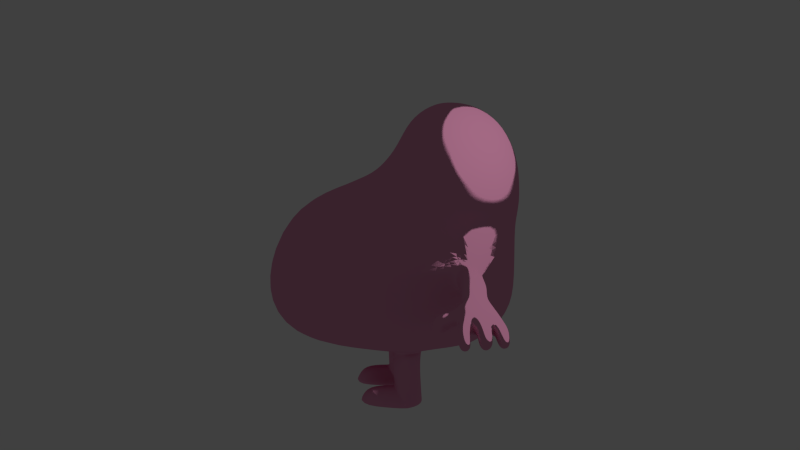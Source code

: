 # Source: mr_greedy.blend  (saved by Blender 2.78.0; exported with 4.5.12 LTS)
import bpy
from mathutils import Matrix  # noqa: F401  (used for matrix-valued properties, if any)

bpy.ops.wm.read_factory_settings(use_empty=True)
scene = bpy.context.scene
scene.name = 'Scene'

# ---- collections
col_collection_1 = bpy.data.collections.new('Collection 1'); scene.collection.children.link(col_collection_1)

# ---- materials (node trees are filled in below, after node groups)
mat_material_001 = bpy.data.materials.new('Material.001')
mat_material_001.alpha_threshold = 0.0
mat_material_001.diffuse_color = (0.8, 0.3102, 0.5022, 1.0)
mat_material_001.roughness = 0.5

# ---- material node trees
mat_material_001.use_nodes = True; mat_material_001.node_tree.nodes.clear()
_N = mat_material_001.node_tree.nodes; _L = mat_material_001.node_tree.links
n0 = _N.new('ShaderNodeOutputMaterial'); n0.name = 'Material Output'; n0.location = (300, 300)
n1 = _N.new('ShaderNodeBsdfToon'); n1.name = 'Toon BSDF'; n1.location = (10, 300)
n1.inputs[0].default_value = (0.8, 0.3102, 0.5022, 1.0)
_L.new(n1.outputs[0], n0.inputs[0])
n0.is_active_output = True

# ---- world
world_world = bpy.data.worlds.new('World'); scene.world = world_world
world_world.color = (0.05088, 0.05088, 0.05088)
world_world.use_sun_shadow = False
world_world.sun_shadow_jitter_overblur = 0.0
world_world.cycles.sampling_method = 'NONE'
world_world.cycles.sample_map_resolution = 256

# ---- cameras
cam_camera = bpy.data.cameras.new('Camera')
cam_camera.clip_end = 100.0
cam_camera.lens = 35.0
cam_camera.sensor_width = 32.0
cam_camera.sensor_height = 18.0
cam_camera.ortho_scale = 7.314
cam_camera.dof.focus_distance = 0.0

# ---- lights
light_lamp = bpy.data.lights.new('Lamp', 'POINT')
light_lamp.transmission_factor = 0.0
light_lamp.cutoff_distance = 30.0
light_lamp.energy = 100.0
light_lamp.shadow_buffer_clip_start = 1.001
light_lamp.shadow_soft_size = 0.1
light_lamp.shadow_maximum_resolution = 0.006
light_lamp.use_absolute_resolution = True
light_lamp.cycles.use_multiple_importance_sampling = False

# ---- meshes
me_sphere_002 = bpy.data.meshes.new('Sphere.002')
me_sphere_002.from_pydata([(-0.2303, 0.0, 0.9519), (-0.4218, 0.0, 0.786), (-0.5252, 0.0, 0.5177), (-0.7955, 0.0, 0.2347), (-1.798, 0.0, -0.9432), (-1.6, 0.0, -1.27), (-1.234, 0.0, -1.394), (-0.08238, 0.0, -1.406), (-0.2054, -0.1201, 0.9529), (-0.3909, -0.2416, 0.7884), (-0.4914, -0.3229, 0.5119), (-0.7145, -0.3465, 0.2171), (-1.741, -0.4346, -0.9452), (-1.513, -0.3535, -1.283), (-1.177, -0.1913, -1.39), (-0.126, -0.225, 0.9547), (-0.2514, -0.4356, 0.7925), (-0.3186, -0.5763, 0.4854), (-0.3827, -0.6245, 0.06734), (-1.437, -0.7107, -0.8935), (-1.255, -0.6116, -1.303), (-0.4683, -0.2971, -1.484), (0.01108, -0.2635, 0.9552), (0.01108, -0.5066, 0.7927), (0.01108, -0.669, 0.4948), (0.01108, -0.7261, 0.07513), (0.2177, -0.8373, -0.5961), (0.04579, -0.6775, -1.132), (0.09523, -0.3905, -1.482), (0.01108, 0.0, 1.012), (0.1545, -0.225, 0.9552), (0.276, -0.4356, 0.7927), (0.3573, -0.5763, 0.4948), (0.3858, -0.6257, 0.07513), (0.4165, -0.6231, -0.7923), (0.3743, -0.5855, -1.136), (0.2478, -0.3208, -1.438), (0.2594, -0.1201, 0.9552), (0.47, -0.2416, 0.7927), (0.6107, -0.3229, 0.4948), (0.6601, -0.3514, 0.07513), (0.7151, -0.4255, -0.8233), (0.6216, -0.3536, -1.142), (0.3722, -0.1787, -1.429), (0.2979, 0.0, 0.9552), (0.541, 0.0, 0.7927), (0.7034, 0.0, 0.4948), (0.7605, 0.0, 0.07513), (0.746, 0.0, -0.802), (0.7111, 0.0, -1.145), (0.4242, 0.0, -1.343), (-1.721, 0.0, -0.4586), (-1.59, -0.4041, -0.2397), (-1.251, -0.7093, -0.2596), (0.222, -0.8281, -0.4525), (0.4008, -0.5854, -0.3426), (0.6354, -0.3371, -0.2334), (0.732, 0.0, -0.2334), (-1.382, 0.0, -0.1676), (-1.289, -0.4347, 0.05329), (-0.7266, -0.5523, -0.0261), (0.04785, -0.6848, -0.1329), (0.3682, -0.578, -0.09029), (0.6477, -0.3443, -0.07912), (0.7462, 0.0, -0.07912), (-0.1214, -0.4711, 0.7927), (-0.06025, -0.2443, 0.9551), (-0.2651, -0.3821, -1.482), (-0.4552, -0.6477, -1.282), (-0.0315, -0.8387, -0.5885), (-0.1763, -0.6759, 0.07513), (-0.162, -0.6227, 0.4949), (-0.02717, -0.8295, -0.4449), (-0.3261, -0.6756, -0.1387), (-0.6513, 0.0, 0.3611), (-0.6009, -0.3375, 0.3516), (-0.357, -0.6062, 0.267), (0.01108, -0.7044, 0.2772), (0.375, -0.6069, 0.2772), (0.6413, -0.3406, 0.2772), (0.7388, 0.0, 0.2772), (-0.1712, -0.6557, 0.277), (-0.4963, 0.0, -1.453), (0.03466, 0.0, -1.366), (-0.09795, -0.3844, -1.478), (-0.724, -0.3412, -1.468), (-0.296, -0.07802, -1.448), (-0.4103, -0.07128, -1.455), (-0.208, -0.1439, -1.453), (-0.3786, -0.387, -1.489), (-0.4816, -0.1633, -1.47), (-0.195, -0.273, -1.467), (-0.4746, -0.3099, -1.565), (-0.2715, -0.3926, -1.565), (-0.3024, -0.08627, -1.565), (-0.4166, -0.08272, -1.565), (-0.214, -0.1592, -1.565), (-0.3851, -0.3979, -1.565), (-0.4879, -0.1768, -1.565), (-0.2012, -0.2866, -1.565), (-0.4692, -0.3012, -1.698), (-0.2668, -0.3744, -1.698), (-0.2968, -0.08095, -1.698), (-0.4106, -0.08242, -1.698), (-0.2082, -0.1558, -1.698), (-0.3801, -0.383, -1.698), (-0.482, -0.1746, -1.698), (-0.1957, -0.2776, -1.698), (-0.4514, -0.3122, -1.869), (-0.2499, -0.3718, -1.869), (-0.2786, -0.09767, -1.869), (-0.3919, -0.1068, -1.869), (-0.1902, -0.1698, -1.869), (-0.363, -0.3839, -1.869), (-0.4635, -0.1961, -1.869), (-0.1783, -0.2833, -1.869), (-0.2309, -0.3845, -2.038), (-0.2598, -0.09633, -2.038), (-0.373, -0.1102, -2.038), (-0.1703, -0.1688, -2.038), (-0.3455, -0.4364, -2.038), (-0.1583, -0.2835, -2.038), (-0.4514, -0.3122, -1.869), (-0.4635, -0.1961, -1.869), (-0.373, -0.1102, -2.038), (-0.3455, -0.4364, -2.038), (-0.7345, -0.3124, -1.869), (-0.7464, -0.1993, -1.869), (-0.8308, -0.1107, -2.038), (-0.8022, -0.3839, -2.038), (-0.2266, -0.3797, -2.058), (-0.2556, -0.09384, -2.058), (-0.3688, -0.1077, -2.058), (-0.1661, -0.1663, -2.058), (-0.3413, -0.4317, -2.058), (-0.1541, -0.281, -2.058), (-0.3688, -0.1077, -2.058), (-0.3413, -0.4317, -2.058), (-0.8267, -0.1083, -2.058), (-0.7981, -0.3814, -2.058), (0.1572, -0.7439, -0.8272), (-0.3325, -0.7725, -0.5369), (-0.3359, -0.7771, -1.024), (0.2391, -0.8326, -0.5249), (0.09958, -0.8242, -0.3769), (0.09093, -0.8426, -0.6641), (-0.04861, -0.8342, -0.5161), (0.1945, -0.8915, -0.6105), (0.1855, -0.9121, -0.4275), (0.01113, -0.8918, -0.6082), (0.003928, -0.8997, -0.4217), (0.228, -0.9017, -0.5195), (0.09497, -0.9175, -0.383), (0.1047, -0.8873, -0.6473), (-0.03133, -0.9021, -0.5162), (0.1945, -1.045, -0.638), (0.1855, -1.045, -0.4549), (0.01113, -1.045, -0.6357), (0.002147, -1.045, -0.4526), (0.228, -1.045, -0.5316), (0.09196, -1.045, -0.4159), (0.1047, -1.045, -0.6747), (-0.03133, -1.045, -0.5491), (0.1945, -1.099, -0.6557), (0.1855, -1.127, -0.4737), (0.01113, -1.099, -0.6534), (0.002147, -1.127, -0.4714), (0.228, -1.112, -0.5603), (0.09196, -1.133, -0.4349), (0.1047, -1.093, -0.6923), (-0.03133, -1.113, -0.5619), (0.1848, -1.202, -0.7057), (0.1768, -1.219, -0.5293), (-0.01446, -1.188, -0.7045), (-0.006847, -1.234, -0.5224), (0.2092, -1.202, -0.6119), (0.08479, -1.225, -0.4861), (0.09523, -1.198, -0.7425), (-0.05332, -1.207, -0.6126), (-0.003318, -1.241, -0.6697), (0.1007, -1.255, -0.783), (0.09616, -1.296, -0.5269), (0.2209, -1.265, -0.6569), (-0.02778, -1.291, -0.5438), (-0.01939, -1.255, -0.7443), (0.1917, -1.286, -0.5697), (0.1848, -1.259, -0.7492), (0.02293, -1.4, -0.7933), (0.01785, -1.484, -0.8301), (0.03328, -1.327, -0.7772), (0.05482, -1.251, -0.7657), (0.04507, -1.196, -0.7232), (0.0579, -1.096, -0.6728), (0.0579, -1.045, -0.6552), (0.0579, -0.8895, -0.6277), (0.01958, -0.8417, -0.6427), (0.1797, -1.329, -0.7753), (0.1923, -1.404, -0.7972), (0.1968, -1.497, -0.831), (0.143, -1.252, -0.767), (0.1399, -1.199, -0.7238), (0.1496, -1.096, -0.674), (0.1496, -1.045, -0.6564), (0.1496, -0.8894, -0.6289), (0.1634, -0.8409, -0.647), (0.1624, -1.36, -0.5706), (0.1739, -1.426, -0.6105), (0.1921, -1.511, -0.7033), (0.1447, -1.292, -0.5356), (0.131, -1.222, -0.5003), (0.1387, -1.13, -0.4543), (0.1387, -1.045, -0.4354), (0.1387, -0.9141, -0.4037), (0.1709, -0.8251, -0.3984), (-0.1154, -1.488, -0.7468), (0.3063, -1.476, -0.8426), (0.2974, -1.493, -0.6998), (-0.07182, -1.479, -0.8226), (-0.07881, -1.491, -0.6818), (0.3456, -1.48, -0.773), (0.09096, -1.497, -0.6491), (0.1097, -1.486, -0.8253), (0.1082, -1.408, -0.7982), (0.08878, -1.424, -0.5993), (0.2941, -1.41, -0.7138), (-0.0767, -1.407, -0.6272), (-0.07123, -1.397, -0.7691), (0.2539, -1.419, -0.6395), (0.2726, -1.402, -0.7809), (-0.102, -1.421, -0.7015), (0.2439, -1.332, -0.7529), (0.2274, -1.354, -0.6081), (-0.04577, -1.324, -0.7792), (-0.05298, -1.344, -0.5834), (0.2633, -1.34, -0.6844), (0.09067, -1.362, -0.5652), (0.1063, -1.33, -0.782), (0.02007, -1.359, -0.5688), (0.04357, -1.299, -0.5342), (0.03992, -1.224, -0.499), (0.04705, -1.13, -0.4531), (0.04705, -1.045, -0.4342), (0.05254, -0.9085, -0.403), (0.02707, -0.8259, -0.394), (0.006008, -1.421, -0.6064), (0.003929, -1.495, -0.683), (-0.06886, -1.679, -0.898), (0.1084, -1.684, -0.8957), (0.2816, -1.65, -0.8875), (-0.002958, -1.503, -0.8358), (-0.01074, -1.521, -0.7284), (-0.01539, -1.584, -0.7548), (-0.09448, -1.587, -0.7286), (-0.1473, -1.566, -0.7935), (-0.09662, -1.547, -0.8647), (-0.01561, -1.556, -0.8501), (0.09545, -1.613, -0.716), (0.1665, -1.601, -0.7442), (0.0357, -1.598, -0.7575), (0.1747, -1.577, -0.8121), (0.04272, -1.572, -0.8282), (0.1116, -1.568, -0.849), (0.2985, -1.575, -0.7276), (0.3464, -1.545, -0.8009), (0.1999, -1.547, -0.8419), (0.2045, -1.578, -0.7478), (0.2912, -1.526, -0.8696), (-0.09355, -1.679, -0.8124), (-0.09611, -1.618, -0.92), (-0.02231, -1.629, -0.9011), (-0.02073, -1.667, -0.8346), (-0.1401, -1.648, -0.8652), (0.1005, -1.686, -0.7889), (0.04471, -1.666, -0.8231), (0.05155, -1.63, -0.8803), (0.1649, -1.669, -0.812), (0.1714, -1.634, -0.8669), (0.114, -1.614, -0.9026), (0.3018, -1.652, -0.8116), (0.2222, -1.605, -0.8862), (0.2892, -1.582, -0.9064), (0.3383, -1.611, -0.8601), (0.2301, -1.649, -0.828), (-0.1057, -1.243, -0.7383), (-0.1149, -1.273, -0.6755), (-0.1078, -1.264, -0.8005), (-0.156, -1.398, -0.6807), (-0.1383, -1.379, -0.8001), (-0.1561, -1.412, -0.7444), (-0.1192, -1.321, -0.8183), (-0.1353, -1.339, -0.6515), (-0.1748, -1.24, -0.7202), (-0.2054, -1.28, -0.674), (-0.1518, -1.248, -0.7844), (-0.2239, -1.398, -0.7175), (-0.1704, -1.365, -0.8279), (-0.201, -1.406, -0.7817), (-0.15, -1.3, -0.829), (-0.2257, -1.346, -0.6729), (-0.3007, -1.259, -0.7938), (-0.316, -1.297, -0.7386), (-0.2653, -1.27, -0.8516), (-0.2676, -1.414, -0.7452), (-0.2167, -1.387, -0.858), (-0.233, -1.426, -0.8036), (-0.2305, -1.323, -0.8782), (-0.3022, -1.361, -0.7184), (-0.3155, -1.395, -0.837), (0.1651, -1.558, -0.7195), (0.1746, -1.542, -0.7991), (0.1098, -1.533, -0.8263), (0.09382, -1.561, -0.6888), (0.03251, -1.553, -0.7282), (0.04017, -1.537, -0.8122), (-0.05059, -0.6963, -0.2959)], [], [(58, 59, 11, 3), (2, 10, 9, 1), (5, 13, 12, 4), (74, 75, 10, 2), (1, 9, 8, 0), (6, 14, 13, 5), (13, 20, 19, 12), (75, 76, 17, 10), (9, 16, 15, 8), (14, 85, 20, 13), (59, 60, 18, 11), (10, 17, 16, 9), (65, 23, 22, 66), (84, 28, 27, 68), (73, 61, 25, 70), (71, 24, 23, 65), (68, 27, 140, 142), (81, 77, 24, 71), (28, 36, 35, 27), (61, 62, 33, 25), (24, 32, 31, 23), (27, 35, 34, 140), (77, 78, 32, 24), (23, 31, 30, 22), (35, 42, 41, 34), (78, 79, 39, 32), (31, 38, 37, 30), (36, 43, 42, 35), (62, 63, 40, 33), (32, 39, 38, 31), (42, 49, 48, 41), (79, 80, 46, 39), (38, 45, 44, 37), (43, 50, 49, 42), (63, 64, 47, 40), (39, 46, 45, 38), (0, 8, 29), (8, 15, 29), (15, 66, 22, 29), (83, 50, 43, 36, 28), (22, 30, 29), (83, 28, 84, 7), (30, 37, 29), (6, 82, 85, 14), (37, 44, 29), (41, 48, 57, 56), (34, 41, 56, 55), (143, 26, 34), (12, 19, 53, 52), (4, 12, 52, 51), (56, 57, 64, 63), (55, 56, 63, 62), (62, 213, 55), (141, 314, 73), (52, 53, 60, 59), (51, 52, 59, 58), (53, 141, 73, 60), (19, 142, 141, 53), (76, 81, 71, 17), (20, 68, 142, 19), (17, 71, 65, 16), (60, 73, 70, 18), (85, 84, 68, 20), (16, 65, 66, 15), (18, 70, 81, 76), (40, 47, 80, 79), (33, 40, 79, 78), (25, 33, 78, 77), (70, 25, 77, 81), (11, 18, 76, 75), (3, 11, 75, 74), (67, 84, 85, 21, 89), (21, 85, 82, 87, 90), (88, 7, 84, 67, 91), (87, 82, 7, 88, 86), (91, 99, 96, 88), (67, 93, 99, 91), (21, 92, 97, 89), (89, 97, 93, 67), (88, 96, 94, 86), (87, 95, 98, 90), (90, 98, 92, 21), (86, 94, 95, 87), (92, 100, 105, 97), (98, 106, 100, 92), (94, 102, 103, 95), (95, 103, 106, 98), (96, 104, 102, 94), (93, 101, 107, 99), (97, 105, 101, 93), (99, 107, 104, 96), (101, 109, 115, 107), (105, 113, 109, 101), (107, 115, 112, 104), (100, 108, 113, 105), (106, 114, 108, 100), (102, 110, 111, 103), (103, 111, 114, 106), (104, 112, 110, 102), (113, 108, 120), (112, 119, 117, 110), (109, 116, 121, 115), (113, 116, 109), (115, 121, 119, 112), (111, 118, 114), (110, 117, 118, 111), (108, 122, 125, 120), (118, 124, 123, 114), (114, 123, 122, 108), (122, 126, 129, 125), (124, 128, 127, 123), (123, 127, 126, 122), (126, 127, 128, 129), (117, 131, 132, 118), (128, 138, 139, 129), (119, 133, 131, 117), (120, 134, 130, 116), (116, 130, 135, 121), (121, 135, 133, 119), (118, 132, 136, 124), (124, 136, 138, 128), (125, 137, 134, 120), (129, 139, 137, 125), (131, 133, 135, 130, 134, 137, 139, 138, 136, 132), (120, 116, 113), (61, 144, 213), (26, 204, 145, 195, 69, 142, 140), (69, 146, 72, 141, 142), (243, 72, 150, 242), (146, 69, 149, 154), (213, 144, 152, 212), (204, 26, 147, 203), (143, 54, 148, 151), (195, 145, 153, 194), (72, 146, 154, 150), (26, 143, 151, 147), (203, 147, 155, 202), (151, 148, 156, 159), (194, 153, 161, 193), (147, 151, 159, 155), (150, 154, 162, 158), (242, 150, 158, 241), (154, 149, 157, 162), (212, 152, 160, 211), (162, 157, 165, 170), (211, 160, 168, 210), (202, 155, 163, 201), (159, 156, 164, 167), (193, 161, 169, 192), (155, 159, 167, 163), (158, 162, 170, 166), (241, 158, 166, 240), (267, 271, 246), (240, 166, 174, 239), (170, 165, 173, 178), (210, 168, 176, 209), (201, 163, 171, 200), (167, 164, 172, 175), (192, 169, 177, 191), (174, 178, 179, 183), (200, 171, 186, 199), (209, 176, 181, 208), (208, 181, 235, 205), (171, 175, 182, 186), (191, 177, 180, 190), (175, 172, 185, 182), (239, 174, 183, 238), (170, 178, 174, 166), (178, 173, 184, 179), (163, 167, 175, 171), (152, 242, 241, 160), (271, 268, 246), (269, 270, 246), (168, 240, 239, 176), (275, 272, 247), (268, 269, 246), (270, 267, 246), (160, 241, 240, 168), (176, 239, 238, 181), (144, 243, 242, 152), (223, 244, 245, 220), (165, 192, 191, 173), (235, 237, 244, 223), (181, 238, 237, 235), (69, 195, 194, 149), (157, 193, 192, 165), (173, 191, 190, 184), (149, 194, 193, 157), (226, 187, 188, 217), (169, 201, 200, 177), (232, 189, 187, 226), (184, 190, 189, 232), (145, 204, 203, 153), (161, 202, 201, 169), (177, 200, 199, 180), (153, 203, 202, 161), (222, 197, 198, 221), (224, 227, 216, 219), (187, 222, 221, 188), (148, 212, 211, 156), (164, 210, 209, 172), (185, 208, 205, 231), (197, 228, 215, 198), (231, 205, 206, 227), (180, 199, 196, 236), (156, 211, 210, 164), (172, 209, 208, 185), (54, 213, 212, 148), (229, 226, 217, 214), (206, 223, 220, 207), (236, 196, 197, 222), (227, 206, 207, 216), (225, 229, 214, 218), (230, 234, 224, 228), (234, 231, 227, 224), (244, 225, 218, 245), (228, 224, 219, 215), (205, 235, 223, 206), (237, 233, 225, 244), (189, 236, 222, 187), (238, 183, 233, 237), (182, 185, 231, 234), (190, 180, 236, 189), (196, 230, 228, 197), (199, 186, 230, 196), (186, 182, 234, 230), (272, 273, 247), (276, 275, 247), (273, 274, 247), (277, 276, 247), (274, 277, 247), (281, 278, 248), (282, 279, 248), (278, 282, 248), (279, 280, 248), (280, 281, 248), (245, 218, 252, 251, 250), (217, 188, 249, 255, 254), (250, 249, 188, 245), (214, 217, 254, 253), (218, 214, 253, 252), (313, 310, 261, 260), (310, 309, 259, 261), (312, 313, 260, 258), (309, 308, 257, 259), (311, 312, 258, 256), (308, 311, 256, 257), (215, 219, 263, 266), (198, 215, 266, 264), (216, 207, 265, 262), (207, 198, 264, 265), (219, 216, 262, 263), (251, 252, 267, 270), (254, 255, 269, 268), (255, 251, 270, 269), (253, 254, 268, 271), (252, 253, 271, 267), (260, 261, 277, 274), (261, 259, 276, 277), (258, 260, 274, 273), (259, 257, 275, 276), (256, 258, 273, 272), (257, 256, 272, 275), (266, 263, 281, 280), (264, 266, 280, 279), (262, 265, 282, 278), (265, 264, 279, 282), (263, 262, 278, 281), (232, 226, 287, 289), (184, 232, 289, 285), (183, 179, 283, 284), (225, 233, 290, 286), (179, 184, 285, 283), (233, 183, 284, 290), (229, 225, 286, 288), (226, 229, 288, 287), (285, 289, 297, 293), (284, 283, 291, 292), (289, 287, 295, 297), (286, 290, 298, 294), (290, 284, 292, 298), (287, 288, 296, 295), (288, 286, 294, 296), (283, 285, 293, 291), (293, 297, 305, 301), (292, 291, 299, 300), (297, 295, 303, 305), (294, 298, 306, 302), (298, 292, 300, 306), (295, 296, 304, 303), (296, 294, 302, 304), (291, 293, 301, 299), (301, 305, 307), (300, 299, 307), (305, 303, 307), (302, 306, 307), (306, 300, 307), (303, 304, 307), (304, 302, 307), (299, 301, 307), (249, 250, 251, 255), (207, 220, 311, 308), (220, 245, 312, 311), (198, 207, 308, 309), (245, 188, 313, 312), (221, 198, 309, 310), (188, 221, 310, 313), (72, 243, 141), (314, 141, 243), (213, 54, 55), (54, 143, 55), (73, 314, 61), (314, 243, 144), (26, 140, 34), (55, 143, 34), (62, 61, 213), (61, 314, 144)])
me_sphere_002.polygons.foreach_set('use_smooth', [1, 1, 1, 1, 1, 1, 1, 1, 1, 1, 1, 1, 1, 1, 1, 1, 1, 1, 1, 1, 1, 1, 1, 1, 1, 1, 1, 1, 1, 1, 1, 1, 1, 1, 1, 1, 1, 1, 1, 1, 1, 1, 1, 1, 1, 1, 1, 0, 1, 1, 1, 1, 0, 1, 1, 1, 1, 1, 1, 1, 1, 1, 1, 1, 1, 1, 1, 1, 1, 1, 1, 1, 1, 1, 1, 1, 1, 1, 1, 1, 1, 1, 1, 1, 1, 1, 1, 1, 1, 1, 1, 1, 1, 1, 1, 1, 1, 1, 1, 1, 1, 1, 1, 1, 1, 1, 1, 1, 1, 1, 1, 1, 1, 1, 1, 1, 1, 1, 1, 1, 1, 1, 1, 1, 1, 0, 1, 1, 1, 1, 1, 1, 1, 1, 1, 1, 1, 1, 1, 1, 1, 1, 1, 1, 1, 1, 1, 1, 1, 1, 1, 1, 1, 1, 1, 1, 1, 1, 1, 1, 1, 1, 1, 1, 1, 1, 1, 1, 1, 1, 1, 1, 0, 1, 1, 1, 1, 1, 1, 1, 1, 1, 1, 1, 1, 1, 1, 1, 1, 1, 1, 1, 1, 1, 1, 1, 1, 1, 1, 1, 1, 1, 1, 1, 1, 1, 1, 1, 1, 1, 1, 1, 1, 1, 1, 1, 1, 1, 1, 1, 1, 1, 1, 1, 1, 1, 1, 0, 0, 1, 1, 1, 0, 1, 1, 1, 1, 1, 1, 1, 1, 1, 1, 0, 0, 1, 1, 1, 1, 1, 0, 1, 1, 1, 0, 1, 1, 1, 1, 0, 0, 1, 1, 1, 1, 1, 0, 1, 1, 1, 1, 1, 1, 1, 1, 1, 1, 1, 1, 1, 1, 1, 1, 1, 1, 1, 1, 1, 1, 1, 1, 1, 1, 1, 1, 1, 1, 1, 1, 1, 0, 1, 1, 0, 0, 1, 1, 1, 0, 0, 0, 1, 0, 0, 0, 0, 0])
me_sphere_002.materials.append(mat_material_001)
me_sphere_002.use_remesh_preserve_volume = False
me_sphere_002.use_remesh_preserve_attributes = False
me_sphere_002.use_mirror_vertex_groups = False
me_sphere_002.update()

# ---- objects
ob_sphere = bpy.data.objects.new('Sphere', me_sphere_002)
ob_lamp = bpy.data.objects.new('Lamp', light_lamp)
ob_camera = bpy.data.objects.new('Camera', cam_camera)

# ---- transforms, parenting, visibility, modifiers, constraints
ob_sphere.location = (0.0, 0.0, 0.0)
ob_sphere.lineart.crease_threshold = 0.0
_m = ob_sphere.modifiers.new('Mirror', 'MIRROR')
_m.use_axis = (False, True, False)
_m.use_clip = True
_m = ob_sphere.modifiers.new('Subsurf', 'SUBSURF')
_m.uv_smooth = 'PRESERVE_CORNERS'
_m.quality = 2
_m.levels = 2
_m.show_only_control_edges = False
ob_lamp.location = (1.501, -2.656, 2.781)
ob_lamp.rotation_euler = (0.6503, 0.05522, 1.866)
ob_lamp.lock_rotations_4d = False
ob_lamp.empty_display_type = 'ARROWS'
ob_lamp.color = (0.0, 0.0, 0.0, 0.0)
ob_lamp.lineart.crease_threshold = 0.0
ob_camera.location = (-1.625, -8.385, 2.004)
ob_camera.rotation_euler = (1.311, -0.05055, -0.1254)
ob_camera.lock_rotations_4d = False
ob_camera.empty_display_type = 'ARROWS'
ob_camera.color = (0.0, 0.0, 0.0, 0.0)
ob_camera.display_type = 'WIRE'
ob_camera.lineart.crease_threshold = 0.0

# ---- collection membership
col_collection_1.objects.link(ob_sphere)
col_collection_1.objects.link(ob_lamp)
col_collection_1.objects.link(ob_camera)

# ---- scene / render settings (as saved in the file)
scene.camera = ob_camera
scene.frame_start = 1; scene.frame_end = 250; scene.frame_set(1)
scene.render.engine = 'CYCLES'
scene.render.resolution_percentage = 50
scene.render.dither_intensity = 0.0
scene.cycles.use_denoising = False
scene.cycles.samples = 10
scene.cycles.sampling_pattern = 'TABULATED_SOBOL'
scene.cycles.light_sampling_threshold = 0.0
scene.cycles.use_adaptive_sampling = False
scene.cycles.use_light_tree = False
scene.cycles.blur_glossy = 0.0
scene.cycles.pixel_filter_type = 'GAUSSIAN'
scene.cycles.sample_clamp_indirect = 0.0
scene.view_settings.view_transform = 'Standard'
bpy.context.view_layer.update()
